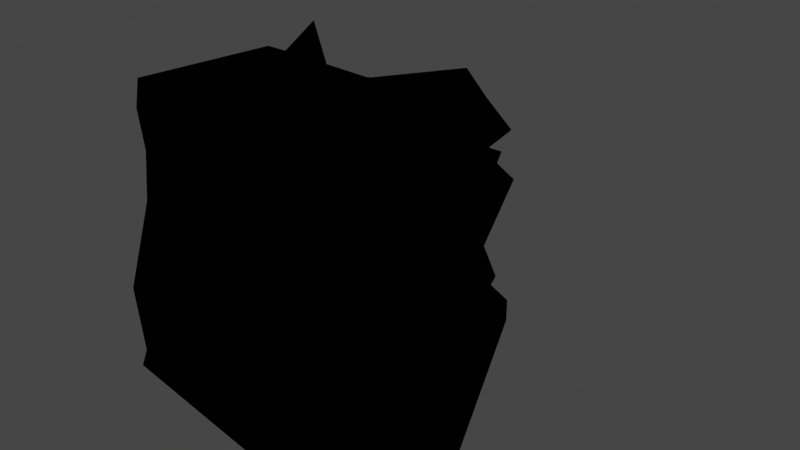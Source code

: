 # Source: CMDL_56A2B4E2.blend  (saved by Blender 3.1.7; exported with 4.5.12 LTS)
import bpy
from mathutils import Matrix  # noqa: F401  (used for matrix-valued properties, if any)

bpy.ops.wm.read_factory_settings(use_empty=True)
scene = bpy.context.scene
scene.name = 'CMDL_56A2B4E2'

# ---- collections
col_render = bpy.data.collections.new('Render'); scene.collection.children.link(col_render)

# ---- images (referenced by path relative to the original .blend; pixels are not part of the script)
import os
ASSET_DIR = os.environ.get("B2B_ASSET_DIR", "")  # directory of the original .blend (textures are referenced by path, not embedded)
HERE = os.path.dirname(os.path.abspath(__file__))  # packed textures are extracted next to this script under _unpacked/

def load_image(name, relpath, width, height, colorspace="sRGB"):
    """Load a texture the original file referenced (path relative to the .blend, or extracted next to this script)."""
    p = next((c for c in (os.path.join(HERE, relpath), os.path.join(ASSET_DIR, relpath)) if relpath and os.path.exists(c)), "")
    if p:
        img = bpy.data.images.load(p, check_existing=True)
        img.name = name
    else:  # same state as the original file: an image datablock whose file is absent (Cycles renders it pink)
        img = bpy.data.images.new(name, width, height)
        img.source = "FILE"
        img.filepath = "//" + (relpath or name)
    img.colorspace_settings.name = colorspace
    return img
img_icicle_reflect04_09e3fb4c = load_image('icicle_reflect04_09E3FB4C', 'icicle_reflect04_09E3FB4C.png', 1024, 1024, 'sRGB')

# ---- materials (node trees are filled in below, after node groups)
mat_mat_0_0 = bpy.data.materials.new('MAT_0_0')
mat_mat_0_0.use_backface_culling = True
mat_mat_0_0.use_transparent_shadow = False
mat_mat_0_0.diffuse_color = (1.0, 1.0, 1.0, 1.0)

# ---- node groups
ng_heclopaqueoutput = bpy.data.node_groups.new('HECLOpaqueOutput', 'ShaderNodeTree')
_N = ng_heclopaqueoutput.nodes; _L = ng_heclopaqueoutput.links
ng_retroshader = bpy.data.node_groups.new('RetroShader', 'ShaderNodeTree')
_N = ng_retroshader.nodes; _L = ng_retroshader.links
ng_retrouvmode0noden = bpy.data.node_groups.new('RetroUVMode0NodeN', 'ShaderNodeTree')
_N = ng_retrouvmode0noden.nodes; _L = ng_retrouvmode0noden.links
ng_auto_smooth = bpy.data.node_groups.new('Auto Smooth', 'GeometryNodeTree')
_s = ng_auto_smooth.interface.new_socket(name='Geometry', in_out='OUTPUT', socket_type='NodeSocketGeometry')
_s = ng_auto_smooth.interface.new_socket(name='Geometry', in_out='INPUT', socket_type='NodeSocketGeometry')
_s = ng_auto_smooth.interface.new_socket(name='Angle', in_out='INPUT', socket_type='NodeSocketFloat')
_s.subtype = 'ANGLE'
_s.min_value = 0.0
_s.max_value = 3.142
ng_auto_smooth.is_modifier = True
_N = ng_auto_smooth.nodes; _L = ng_auto_smooth.links
n0 = _N.new('NodeGroupOutput'); n0.name = 'Group Output'; n0.location = (480, -100)
n1 = _N.new('NodeGroupInput'); n1.name = 'Group Input'; n1.location = (-420, -300)
n2 = _N.new('NodeGroupInput'); n2.name = 'Group Input.001'; n2.location = (-60, -100)
n3 = _N.new('GeometryNodeSetShadeSmooth'); n3.name = 'Set Shade Smooth'; n3.location = (120, -100)
n3.domain = 'EDGE'
n4 = _N.new('GeometryNodeSetShadeSmooth'); n4.name = 'Set Shade Smooth.001'; n4.location = (300, -100)
n5 = _N.new('GeometryNodeInputMeshEdgeAngle'); n5.name = 'Edge Angle'; n5.location = (-420, -220)
n6 = _N.new('GeometryNodeInputEdgeSmooth'); n6.name = 'Is Edge Smooth'; n6.location = (-60, -160)
n7 = _N.new('GeometryNodeInputShadeSmooth'); n7.name = 'Is Face Smooth'; n7.location = (-240, -340)
n8 = _N.new('FunctionNodeBooleanMath'); n8.name = 'Boolean Math'; n8.location = (-60, -220)
n9 = _N.new('FunctionNodeCompare'); n9.name = 'Compare'; n9.location = (-240, -180)
n9.operation = 'LESS_EQUAL'
_L.new(n5.outputs[0], n9.inputs[0])
_L.new(n4.outputs[0], n0.inputs[0])
_L.new(n1.outputs[1], n9.inputs[1])
_L.new(n9.outputs[0], n8.inputs[0])
_L.new(n7.outputs[0], n8.inputs[1])
_L.new(n2.outputs[0], n3.inputs[0])
_L.new(n6.outputs[0], n3.inputs[1])
_L.new(n3.outputs[0], n4.inputs[0])
_L.new(n8.outputs[0], n3.inputs[2])
n0.is_active_output = True

# ---- material node trees
mat_mat_0_0.use_nodes = True; mat_mat_0_0.node_tree.nodes.clear()
_N = mat_mat_0_0.node_tree.nodes; _L = mat_mat_0_0.node_tree.links
n0 = _N.new('NodeFrame'); n0.name = 'Frame'; n0.location = (0, 0)
n0.label = 'Textures'
n0.width = 150
n1 = _N.new('NodeFrame'); n1.name = 'Frame.001'; n1.location = (0, 0)
n1.label = 'Output'
n1.width = 150
n2 = _N.new('NodeFrame'); n2.name = 'Frame.002'; n2.location = (0, 0)
n2.label = 'Blend'
n2.width = 150
n3 = _N.new('ShaderNodeGroup'); n3.name = 'Blend'; n3.location = (480, 0)
n3.node_tree = ng_heclopaqueoutput
n4 = _N.new('ShaderNodeTexImage'); n4.name = 'Emissive'; n4.location = (-300, -4)
n4.label = 'Emissive'
n4.image = img_icicle_reflect04_09e3fb4c
n5 = _N.new('ShaderNodeTexCoord'); n5.name = 'Texture Coordinate'; n5.location = (-540, 0)
n5.label = 'MTX_0'
n6 = _N.new('ShaderNodeGroup'); n6.name = 'Output'; n6.location = (140, 0)
n6.node_tree = ng_retroshader
n6.inputs[0].default_value = (0.0, 0.0, 0.0, 0.0)
n6.inputs[1].default_value = (0.03922, 0.03922, 0.03922, 1.0)
n6.inputs[2].default_value = (1.0, 1.0, 1.0, 1.0)
n6.inputs[4].default_value = (0.0, 0.0, 0.0, 0.0)
n6.inputs[5].default_value = (0.0, 0.0, 0.0, 0.0)
n6.inputs[6].default_value = (0.0, 0.0, 0.0, 0.0)
n6.inputs[7].default_value = (0.0, 0.0, 0.0, 0.0)
n6.inputs[8].default_value = 1.0
n6.inputs[9].default_value = 1.0
n7 = _N.new('ShaderNodeGroup'); n7.name = 'Group'; n7.location = (-490, -50)
n7.node_tree = ng_retrouvmode0noden
n3.parent = n2
n4.parent = n0
n5.parent = n0
n6.parent = n1
_L.new(n6.outputs[0], n3.inputs[0])
_L.new(n4.outputs[0], n6.inputs[3])
_L.new(n5.outputs[1], n7.inputs[0])
_L.new(n7.outputs[0], n4.inputs[0])

# ---- world
world_world = bpy.data.worlds.new('World'); scene.world = world_world
world_world.use_sun_shadow = False
world_world.sun_shadow_jitter_overblur = 0.0

# ---- meshes
me_cmdl_56a2b4e2 = bpy.data.meshes.new('CMDL_56A2B4E2')
me_cmdl_56a2b4e2.from_pydata([(0.1129, -0.0002011, 0.3714), (0.1424, 0.2466, 0.2759), (0.1733, 0.2466, 0.3175), (0.1963, 0.1639, 0.2047), (0.0849, 0.2566, 0.3175), (-0.02428, 0.1995, 0.3175), (-0.2326, 8.998e-05, 0.3175), (0.2674, 5.925e-05, 0.1925), (0.2257, 0.1639, 0.1925), (0.1424, 0.2466, 0.1925), (0.01739, 0.2466, 0.2759), (0.1007, 0.2466, 0.1509), (0.05905, 0.4105, 0.2342), (-0.02428, 0.4105, 0.2342), (-0.1076, 0.2752, 0.3721), (-0.1493, 0.2466, 0.3175), (-0.1076, 0.3068, 0.2759), (-0.1076, 0.4105, 0.2342), (-0.1909, 0.2466, 0.2759), (-0.1909, 0.2466, 0.3175), (-0.1493, 0.4105, 0.2342), (-0.1909, 0.2466, 0.1092), (-0.2448, 8.998e-05, 0.2637), (-0.2326, 3.824e-05, 0.1925), (0.2674, 1.562e-05, 0.1092), (0.2257, 0.1639, 0.1509), (0.05905, 0.4105, 0.1509), (-0.05374, 0.6368, 0.2047), (-0.02428, 0.6649, 0.1429), (-0.08332, 0.6433, 0.1429), (-0.06595, 0.4105, 0.06754), (0.05905, 0.4105, 0.06754), (-0.1371, 0.2466, 0.03807), (-0.2448, 1.562e-05, 0.097), (0.2257, 0.1639, 0.1092), (0.2257, 0.3967, 0.1353), (0.1718, 0.3967, 0.1648), (0.3091, 1.563e-05, 0.06754), (0.2796, 0.2328, 0.1059), (0.1424, 0.4794, 0.1353), (0.1841, 0.3967, 0.1353), (0.05205, 0.6433, 0.1012), (0.03476, 0.6433, 0.08388), (0.1007, 0.4794, 0.1353), (-0.1909, 0.2466, 0.02587), (-0.2743, 0.4047, 0.06754), (-0.3159, 0.4047, 0.06754), (-0.3159, 1.564e-05, -0.09913), (0.3091, 0.2328, 0.05199), (0.3507, 1.565e-05, -0.05746), (0.2674, 0.2328, 0.05199), (0.1963, 0.1639, 0.03807), (0.2257, 0.1639, -0.0158), (0.1129, 0.2466, 0.03807), (0.05905, 0.4105, 0.02587), (0.1424, 0.2466, -0.0158), (0.02959, 0.4105, 0.03807), (0.01739, 0.4105, 0.02587), (0.005182, 0.2466, 0.01367), (-0.05374, 0.2466, 0.03807), (-0.06595, 0.2793, -0.0158), (-0.02428, 0.2793, -0.05746), (-0.07815, 0.2466, 0.01367), (-0.1076, 1.564e-05, -0.0158), (-0.1493, 1.564e-05, -0.0158), (-0.2326, 0.1639, 0.02587), (-0.2743, 0.4047, 0.02587), (-0.3037, 0.4047, 0.03807), (-0.2743, 0.5028, -0.0158), (-0.1909, 1.565e-05, -0.05746), (-0.1701, 0.2793, -0.0783), (-0.3282, 0.4047, 0.01367), (-0.1493, 1.567e-05, -0.1825), (0.2674, 1.565e-05, -0.05746), (0.2674, 0.02752, -0.09913), (0.2257, 0.3953, -0.09913), (0.1007, 1.566e-05, -0.05746), (0.1424, 0.3953, -0.05746), (0.1424, 0.3953, -0.09913), (-0.02428, 0.4103, -0.09913), (-0.06595, 0.4103, -0.05746), (-0.02428, 0.4103, -0.1408), (-0.1076, 0.2793, -0.05746), (-0.06595, 0.2793, -0.1825), (-0.1076, 0.2793, -0.1825), (0.1718, -0.0005512, -0.2363), (0.1718, 0.3953, -0.153), (0.3924, 0.02752, -0.1408), (0.1424, 0.3953, -0.1408), (0.1424, 0.3953, -0.1825), (0.05905, 0.3953, -0.09913), (0.05905, 1.567e-05, -0.1825), (0.01739, 0.2793, -0.1408), (-0.1909, 1.567e-05, -0.1825), (-0.2743, 1.568e-05, -0.2241), (-0.2979, 1.568e-05, -0.2241), (0.05905, 1.57e-05, -0.3491), (0.01739, 0.02514, -0.2459), (-0.02428, 1.57e-05, -0.2241), (-0.02428, 0.2328, -0.2658), (-0.1493, 0.2328, -0.2241), (-0.06595, 0.2328, -0.2658), (-0.1909, 1.568e-05, -0.2241), (-0.1615, 0.2328, -0.2363), (-0.1909, 0.3382, -0.2658), (-0.02428, 0.1805, -0.3491), (-0.2743, 1.568e-05, -0.2658), (0.01739, 0.2328, -0.3491), (-0.1943, 0.4236, -0.3075), (-0.2326, 0.2328, -0.3075), (-0.1909, 0.2328, -0.3491), (-0.2448, 0.2328, -0.3197), (-0.3159, 1.568e-05, -0.2658), (0.1007, 0.2466, -0.0158), (0.2257, 0.3953, -0.1408), (0.02959, 0.1275, -0.04526)], [], [(72, 93, 47), (93, 94, 47), (47, 94, 95), (94, 106, 95), (95, 106, 112), (6, 19, 18), (6, 18, 21), (25, 8, 24), (25, 24, 34), (31, 54, 56), (31, 56, 30), (57, 30, 56), (57, 56, 54), (46, 45, 66), (46, 66, 67), (50, 48, 49), (50, 49, 73), (70, 82, 83), (70, 83, 84), (97, 91, 96), (97, 96, 98), (44, 65, 33), (44, 33, 21), (54, 113, 115), (54, 115, 58), (0, 1, 2), (3, 1, 0), (0, 2, 4), (0, 4, 5), (0, 5, 6), (7, 8, 0), (0, 8, 3), (4, 2, 1), (9, 4, 1), (1, 3, 9), (4, 10, 5), (9, 10, 4), (10, 9, 11), (11, 12, 10), (5, 10, 13), (5, 14, 15), (5, 15, 6), (10, 12, 13), (15, 14, 16), (17, 15, 16), (16, 13, 17), (15, 18, 19), (20, 18, 15), (15, 17, 20), (15, 19, 6), (18, 20, 21), (21, 22, 6), (21, 23, 22), (8, 7, 24), (25, 3, 8), (9, 25, 11), (26, 13, 12), (12, 11, 26), (13, 27, 17), (28, 27, 13), (13, 26, 28), (29, 17, 27), (27, 28, 29), (30, 20, 17), (17, 29, 31), (17, 31, 30), (32, 21, 20), (20, 30, 32), (23, 21, 33), (25, 34, 11), (34, 24, 35), (34, 36, 11), (35, 36, 34), (24, 37, 38), (24, 38, 35), (26, 11, 36), (39, 26, 36), (36, 35, 40), (36, 40, 39), (26, 41, 28), (42, 41, 26), (31, 42, 26), (26, 43, 31), (26, 39, 43), (42, 28, 41), (28, 42, 31), (31, 29, 28), (21, 32, 44), (33, 45, 46), (33, 46, 47), (48, 38, 37), (49, 48, 37), (50, 35, 38), (38, 48, 50), (51, 40, 35), (52, 51, 35), (35, 50, 52), (40, 51, 53), (53, 39, 40), (53, 43, 39), (43, 53, 31), (54, 31, 53), (53, 51, 55), (57, 58, 59), (59, 30, 57), (60, 59, 58), (58, 61, 60), (30, 59, 62), (30, 62, 32), (60, 62, 59), (63, 32, 62), (62, 60, 63), (63, 44, 32), (44, 63, 64), (65, 66, 45), (68, 67, 66), (66, 69, 70), (70, 68, 66), (46, 67, 47), (68, 71, 67), (67, 71, 47), (71, 68, 70), (71, 70, 72), (72, 47, 71), (73, 52, 50), (52, 74, 75), (76, 55, 77), (77, 55, 75), (78, 76, 77), (79, 80, 61), (81, 82, 80), (80, 79, 81), (64, 63, 82), (70, 64, 82), (82, 81, 83), (85, 86, 87), (85, 88, 86), (85, 89, 88), (90, 89, 91), (92, 81, 79), (70, 84, 72), (89, 85, 91), (96, 91, 85), (96, 99, 98), (100, 72, 84), (101, 100, 84), (100, 93, 72), (100, 102, 93), (102, 100, 103), (102, 103, 104), (104, 94, 102), (105, 103, 100), (100, 101, 105), (105, 104, 103), (94, 104, 106), (105, 101, 99), (99, 96, 107), (99, 107, 105), (104, 108, 106), (105, 108, 104), (108, 109, 106), (110, 109, 108), (108, 105, 110), (111, 106, 109), (110, 111, 109), (106, 111, 112), (110, 112, 111), (105, 96, 112), (110, 105, 112), (105, 107, 96), (55, 113, 53), (113, 54, 53), (86, 114, 87), (87, 114, 75), (73, 49, 74), (87, 74, 49), (87, 75, 74), (81, 92, 97), (98, 99, 101), (83, 98, 101), (83, 101, 84), (65, 45, 33), (113, 55, 76), (113, 76, 115), (58, 57, 54), (115, 61, 58), (79, 90, 92), (92, 90, 91), (92, 91, 97), (75, 55, 51), (61, 115, 90), (61, 90, 79), (70, 69, 64), (44, 64, 65), (65, 64, 69), (66, 65, 69), (3, 25, 9), (80, 82, 61), (60, 61, 82), (63, 60, 82), (52, 75, 51), (13, 16, 5), (14, 5, 16), (97, 98, 81), (81, 98, 83), (88, 89, 90), (78, 88, 90), (76, 78, 115), (115, 78, 90), (75, 114, 86), (77, 75, 86), (77, 86, 88), (52, 73, 74), (93, 102, 94)])
me_cmdl_56a2b4e2.polygons.foreach_set('use_smooth', [True] * 214)
_k = set([(0, 1), (0, 2), (0, 3), (0, 8), (1, 2), (1, 3), (1, 9), (2, 4), (3, 8), (3, 25), (4, 5), (4, 10), (5, 10), (5, 13), (5, 14), (5, 15), (5, 16), (6, 19), (7, 8), (8, 25), (9, 11), (9, 25), (10, 11), (10, 12), (10, 13), (11, 12), (11, 25), (11, 26), (11, 34), (12, 13), (12, 26), (13, 26), (13, 27), (14, 15), (14, 16), (15, 16), (15, 18), (15, 19), (15, 20), (17, 20), (17, 27), (17, 29), (17, 31), (18, 19), (18, 20), (20, 21), (20, 30), (21, 32), (21, 44), (24, 34), (24, 35), (25, 34), (26, 31), (26, 41), (26, 42), (26, 43), (27, 28), (27, 29), (28, 29), (28, 31), (28, 41), (28, 42), (29, 31), (30, 32), (30, 57), (30, 59), (30, 62), (31, 42), (31, 43), (31, 53), (31, 54), (32, 44), (32, 63), (33, 45), (33, 46), (33, 65), (34, 35), (35, 36), (35, 38), (35, 40), (35, 50), (35, 51), (35, 52), (36, 39), (36, 40), (38, 48), (38, 50), (39, 40), (39, 43), (39, 53), (41, 42), (43, 53), (44, 65), (45, 46), (45, 66), (46, 47), (46, 67), (47, 67), (47, 71), (47, 72), (48, 49), (48, 50), (49, 73), (50, 73), (51, 52), (51, 53), (51, 55), (51, 75), (52, 73), (53, 55), (53, 113), (54, 57), (54, 113), (55, 75), (55, 76), (55, 77), (55, 113), (58, 59), (58, 61), (58, 115), (59, 60), (59, 62), (60, 62), (60, 63), (60, 82), (61, 79), (61, 80), (61, 82), (61, 115), (62, 63), (63, 64), (63, 82), (64, 65), (64, 69), (64, 70), (65, 69), (66, 67), (66, 68), (66, 69), (67, 68), (67, 71), (68, 70), (68, 71), (69, 70), (70, 72), (70, 82), (70, 84), (72, 84), (72, 93), (72, 100), (73, 74), (74, 75), (74, 87), (75, 77), (75, 87), (75, 114), (76, 78), (76, 115), (78, 90), (79, 80), (79, 81), (79, 90), (79, 92), (80, 81), (80, 82), (81, 83), (81, 92), (81, 97), (81, 98), (82, 83), (83, 84), (83, 98), (83, 101), (84, 100), (85, 86), (85, 88), (85, 89), (85, 91), (86, 88), (86, 114), (87, 114), (88, 89), (89, 90), (90, 91), (91, 92), (91, 96), (91, 97), (93, 100), (93, 102), (94, 102), (94, 104), (94, 106), (96, 98), (96, 107), (97, 98), (98, 99), (98, 101), (99, 101), (99, 105), (99, 107), (100, 102), (100, 103), (100, 105), (102, 104), (103, 104), (103, 105), (104, 106), (104, 108), (105, 107), (105, 108), (105, 110), (106, 109), (106, 111), (106, 112), (108, 109), (108, 110), (109, 110), (109, 111), (110, 111), (110, 112), (111, 112)])
me_cmdl_56a2b4e2.attributes.new('sharp_edge', 'BOOLEAN', 'EDGE').data.foreach_set('value', [ (min(e.vertices), max(e.vertices)) in _k for e in me_cmdl_56a2b4e2.edges])
me_cmdl_56a2b4e2.materials.append(mat_mat_0_0)
me_cmdl_56a2b4e2.use_remesh_fix_poles = True
me_cmdl_56a2b4e2.use_remesh_preserve_attributes = False
me_cmdl_56a2b4e2.update()

# ---- objects
ob_cmdl_56a2b4e2 = bpy.data.objects.new('CMDL_56A2B4E2', me_cmdl_56a2b4e2)

# ---- transforms, parenting, visibility, modifiers, constraints
ob_cmdl_56a2b4e2.location = (0.0, 0.0, 0.0)
ob_cmdl_56a2b4e2.show_transparent = True
_m = ob_cmdl_56a2b4e2.modifiers.new('Auto Smooth', 'NODES')
_m.node_group = ng_auto_smooth
_gi = [s.identifier for s in ng_auto_smooth.interface.items_tree if s.item_type == 'SOCKET' and s.in_out == 'INPUT']
_m[_gi[1]] = 3.142  # Angle

# ---- collection membership
col_render.objects.link(ob_cmdl_56a2b4e2)

# ---- scene / render settings (as saved in the file)
scene.frame_start = 1; scene.frame_end = 250; scene.frame_set(1)
scene.render.engine = 'BLENDER_EEVEE_NEXT'
scene.cycles.sampling_pattern = 'TABULATED_SOBOL'
scene.cycles.use_light_tree = False
scene.view_settings.view_transform = 'Filmic'
bpy.context.view_layer.update()

# ---- added for rendering (the .blend has no active camera and no usable light): camera, sun
cam_auto = bpy.data.cameras.new('AutoCamera')
cam_auto.lens = 50.0
cam_auto.sensor_width = 36.0
cam_auto.clip_end = 1000.0
ob_auto_camera = bpy.data.objects.new('AutoCamera', cam_auto)
scene.collection.objects.link(ob_auto_camera)
ob_auto_camera.location = (1.15851, -1.01951, 0.912596)
ob_auto_camera.rotation_euler = (1.09748, -7.21219e-08, 0.694738)
scene.camera = ob_auto_camera
light_auto_sun = bpy.data.lights.new('AutoSun', 'SUN')
light_auto_sun.energy = 3.0
light_auto_sun.angle = 0.0523599
ob_auto_sun = bpy.data.objects.new('AutoSun', light_auto_sun)
scene.collection.objects.link(ob_auto_sun)
ob_auto_sun.rotation_euler = (0.872665, 0.174533, 0.523599)
bpy.context.view_layer.update()
